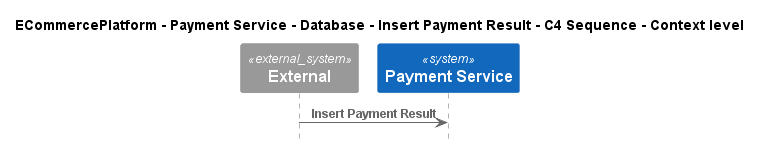

The diagram above was rendered by PlantUML. Its source (embedded in the PNG):
@startuml
!pragma layout smetana
!include ..\..\..\..\..\..\..\.c4s\C4_Sequence.puml

title ECommercePlatform - Payment Service - Database - Insert Payment Result - C4 Sequence - Context level

System_Ext(C4InterFlow.SoftwareSystems.ExternalSystem, "External", "")
System(ECommercePlatform.SoftwareSystems.PaymentService, "Payment Service", "")

Rel(C4InterFlow.SoftwareSystems.ExternalSystem, ECommercePlatform.SoftwareSystems.PaymentService, "Insert Payment Result")


@enduml